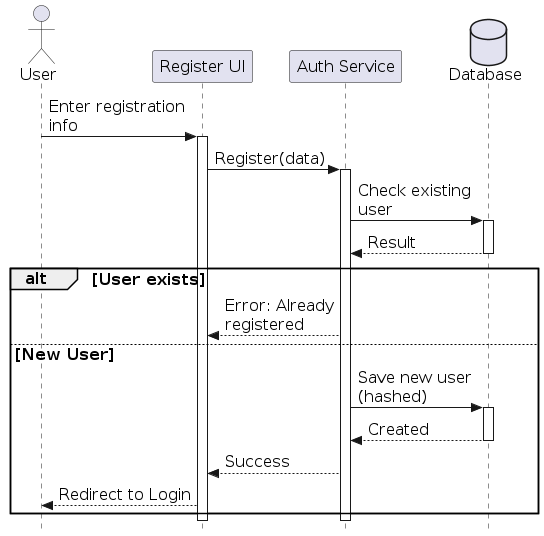

The diagram above was rendered by PlantUML. Its source (embedded in the PNG):
@startuml
skinparam defaultFontSize 16
skinparam MaxMessageSize 150
skinparam Style strictuml

actor User
participant "Register UI" as UI
participant "Auth Service" as Auth
database "Database" as DB

User -> UI : Enter registration info
activate UI
UI -> Auth : Register(data)
activate Auth
Auth -> DB : Check existing user
activate DB
DB --> Auth : Result
deactivate DB
alt User exists
    Auth --> UI : Error: Already registered
else New User
    Auth -> DB : Save new user (hashed)
    activate DB
    DB --> Auth : Created
    deactivate DB
    Auth --> UI : Success
    UI --> User : Redirect to Login
end
deactivate Auth
deactivate UI
@enduml